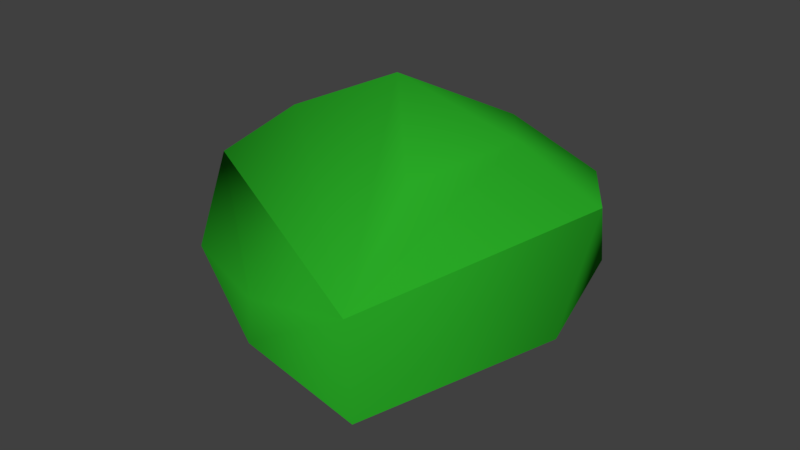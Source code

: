# Source: Bush.blend  (saved by Blender 2.79.0; exported with 4.5.12 LTS)
import bpy
from mathutils import Matrix  # noqa: F401  (used for matrix-valued properties, if any)

bpy.ops.wm.read_factory_settings(use_empty=True)
scene = bpy.context.scene
scene.name = 'Scene'

# ---- collections
col_collection_1 = bpy.data.collections.new('Collection 1'); scene.collection.children.link(col_collection_1)

# ---- materials (node trees are filled in below, after node groups)
mat_dirt_001 = bpy.data.materials.new('Dirt.001')
mat_dirt_001.alpha_threshold = 0.0
mat_dirt_001.use_transparent_shadow = False
mat_dirt_001.diffuse_color = (0.8, 0.3136, 0.1703, 1.0)
mat_dirt_001.roughness = 0.5
mat_dirt_001.line_color = (0.0, 0.0, 0.0, 1.0)
mat_grassblades_001 = bpy.data.materials.new('GrassBlades.001')
mat_grassblades_001.alpha_threshold = 0.0
mat_grassblades_001.use_transparent_shadow = False
mat_grassblades_001.diffuse_color = (0.1371, 0.8, 0.2439, 1.0)
mat_grassblades_001.roughness = 0.5
mat_wood = bpy.data.materials.new('Wood')
mat_wood.alpha_threshold = 0.0
mat_wood.use_transparent_shadow = False
mat_wood.diffuse_color = (0.1788, 0.114, 0.05272, 1.0)
mat_wood.roughness = 0.5
mat_leaves = bpy.data.materials.new('Leaves')
mat_leaves.alpha_threshold = 0.0
mat_leaves.use_transparent_shadow = False
mat_leaves.diffuse_color = (0.02412, 0.4262, 0.02087, 1.0)
mat_leaves.roughness = 0.5

# ---- material node trees

# ---- world
world_world = bpy.data.worlds.new('World'); scene.world = world_world
world_world.color = (0.05088, 0.05088, 0.05088)
world_world.use_sun_shadow = False
world_world.sun_shadow_jitter_overblur = 0.0
world_world.cycles.sampling_method = 'MANUAL'

# ---- meshes
me_cube_001 = bpy.data.meshes.new('Cube.001')
me_cube_001.from_pydata([(0.1648, 0.1708, 0.2857), (-0.1958, -0.01623, 0.2857), (0.1465, -0.235, 0.2857), (-0.9082, -0.0492, 0.3806), (0.543, 0.8774, 0.3669), (0.5149, -0.8571, 0.403), (0.2164, 0.152, 0.02159), (-0.2193, -0.008248, 0.02159), (0.1373, -0.3055, 0.02159), (-0.7941, -0.2502, 0.9321), (0.4512, 0.9131, 0.7896), (0.5245, -0.9005, 0.8813), (0.03439, -0.02422, 1.429), (-0.2892, 0.5874, 0.945), (0.9549, 0.0708, 1.076), (-0.358, -0.2222, 1.253), (-0.1749, -0.7245, 0.4032), (-0.3548, 0.8545, 0.4848), (0.8202, 0.03402, 0.458), (-0.4751, -0.683, 0.7373), (-0.03972, -0.8224, 0.7119), (0.4, -0.404, 1.171), (0.2885, 0.4471, 1.171), (0.5538, 0.08618, 1.235), (-0.6527, 0.3029, 0.7608)], [], [(0, 2, 8, 6), (0, 1, 3, 17, 4), (1, 2, 5, 16, 3), (0, 18, 2), (2, 1, 7, 8), (1, 0, 6, 7), (16, 20, 11, 9, 19), (17, 13, 10), (14, 10, 22, 12, 23), (11, 15, 9), (14, 23, 12, 21, 11), (13, 15, 12), (11, 5, 14), (4, 10, 14), (11, 21, 12, 15), (12, 22, 10, 13), (13, 9, 15), (10, 4, 17), (17, 3, 24, 13), (9, 13, 24, 3), (9, 3, 16, 19), (16, 5, 11, 20), (5, 2, 18), (0, 4, 18), (18, 14, 5), (4, 14, 18)])
me_cube_001.polygons.foreach_set('use_smooth', [True] * 26)
me_cube_001.polygons.foreach_set('material_index', [2, 3, 3, 3, 2, 2, 3, 3, 3, 3, 3, 3, 3, 3, 3, 3, 3, 3, 3, 3, 3, 3, 3, 3, 3, 3])
_k = set([(0, 6), (1, 7), (2, 8), (3, 16), (3, 17), (4, 17), (4, 18), (5, 16), (5, 18), (9, 11), (9, 13), (10, 13), (10, 14), (11, 14)])
me_cube_001.attributes.new('sharp_edge', 'BOOLEAN', 'EDGE').data.foreach_set('value', [ (min(e.vertices), max(e.vertices)) in _k for e in me_cube_001.edges])
_uv = me_cube_001.uv_layers.new(name='UVMap')
_uv.uv.foreach_set('vector', [0.0, 0.0, 0.0, 0.0, 0.0, 0.0, 0.0, 0.0, 0.3333, 1.0, 0.0, 1.0, 0.0, 0.0, 0.1667, 0.0, 0.3333, 0.0, 1.0, 1.0, 0.6667, 1.0, 0.6667, 0.0, 0.8333, 0.0, 1.0, 0.0, 0.3333, 1.0, 0.5, 0.0, 0.6667, 1.0, 0.0, 0.0, 0.0, 0.0, 0.0, 0.0, 0.0, 0.0, 0.0, 0.0, 0.0, 0.0, 0.0, 0.0, 0.0, 0.0, 0.8333, 0.0, 0.75, 0.0, 0.6667, 0.0, 1.0, 0.0, 0.9167, 0.0, 0.1667, 0.0, 0.1667, 0.0, 0.3333, 0.0, 0.5, 0.0, 0.3333, 0.0, 0.5, 0.0, 0.6667, 0.0, 0.5833, 0.0, 0.6667, 0.0, 0.8333, 0.0, 1.0, 0.0, 0.5, 0.0, 0.5833, 0.0, 0.6667, 0.0, 0.6667, 0.0, 0.6667, 0.0, 0.6667, 0.0, 0.8333, 0.0, 0.6667, 0.0, 0.6667, 0.0, 0.6667, 0.0, 0.5, 0.0, 0.3333, 0.0, 0.3333, 0.0, 0.5, 0.0, 0.6667, 0.0, 0.6667, 0.0, 0.6667, 0.0, 0.8333, 0.0, 0.6667, 0.0, 0.5, 0.0, 0.3333, 0.0, 0.6667, 0.0, 0.6667, 0.0, 1.0, 0.0, 0.8333, 0.0, 0.3333, 0.0, 0.3333, 0.0, 0.1667, 0.0, 0.1667, 0.0, 0.0, 0.0, 0.08333, 0.0, 0.1667, 0.0, 0.0, 0.0, 0.1667, 0.0, 0.08333, 0.0, 0.0, 0.0, 1.0, 0.0, 1.0, 0.0, 0.8333, 0.0, 0.9167, 0.0, 0.8333, 0.0, 0.6667, 0.0, 0.6667, 0.0, 0.75, 0.0, 0.6667, 0.0, 0.6667, 1.0, 0.5, 0.0, 0.3333, 1.0, 0.3333, 0.0, 0.5, 0.0, 0.5, 0.0, 0.5, 0.0, 0.6667, 0.0, 0.3333, 0.0, 0.5, 0.0, 0.5, 0.0])
_ca = me_cube_001.color_attributes.new('Col', 'BYTE_COLOR', 'CORNER')
_ca.data.foreach_set('color', [1.0, 1.0, 1.0, 1.0, 1.0, 1.0, 1.0, 1.0, 1.0, 1.0, 1.0, 1.0, 1.0, 1.0, 1.0, 1.0, 1.0, 1.0, 1.0, 1.0, 1.0, 1.0, 1.0, 1.0, 1.0, 1.0, 1.0, 1.0, 1.0, 1.0, 1.0, 1.0, 1.0, 1.0, 1.0, 1.0, 1.0, 1.0, 1.0, 1.0, 1.0, 1.0, 1.0, 1.0, 1.0, 1.0, 1.0, 1.0, 1.0, 1.0, 1.0, 1.0, 1.0, 1.0, 1.0, 1.0, 1.0, 1.0, 1.0, 1.0, 1.0, 1.0, 1.0, 1.0, 1.0, 1.0, 1.0, 1.0, 1.0, 1.0, 1.0, 1.0, 1.0, 1.0, 1.0, 1.0, 1.0, 1.0, 1.0, 1.0, 1.0, 1.0, 1.0, 1.0, 1.0, 1.0, 1.0, 1.0, 1.0, 1.0, 1.0, 1.0, 1.0, 1.0, 1.0, 1.0, 1.0, 1.0, 1.0, 1.0, 1.0, 1.0, 1.0, 1.0, 1.0, 1.0, 1.0, 1.0, 1.0, 1.0, 1.0, 1.0, 1.0, 1.0, 1.0, 1.0, 1.0, 1.0, 1.0, 1.0, 1.0, 1.0, 1.0, 1.0, 1.0, 1.0, 1.0, 1.0, 1.0, 1.0, 1.0, 1.0, 1.0, 1.0, 1.0, 1.0, 1.0, 1.0, 1.0, 1.0, 1.0, 1.0, 1.0, 1.0, 1.0, 1.0, 1.0, 1.0, 1.0, 1.0, 1.0, 1.0, 1.0, 1.0, 1.0, 1.0, 1.0, 1.0, 1.0, 1.0, 1.0, 1.0, 1.0, 1.0, 1.0, 1.0, 1.0, 1.0, 1.0, 1.0, 1.0, 1.0, 1.0, 1.0, 1.0, 1.0, 1.0, 1.0, 1.0, 1.0, 1.0, 1.0, 1.0, 1.0, 1.0, 1.0, 1.0, 1.0, 1.0, 1.0, 1.0, 1.0, 1.0, 1.0, 1.0, 1.0, 1.0, 1.0, 1.0, 1.0, 1.0, 1.0, 1.0, 1.0, 1.0, 1.0, 1.0, 1.0, 1.0, 1.0, 1.0, 1.0, 1.0, 1.0, 1.0, 1.0, 1.0, 1.0, 1.0, 1.0, 1.0, 1.0, 1.0, 1.0, 1.0, 1.0, 1.0, 1.0, 1.0, 1.0, 1.0, 1.0, 1.0, 1.0, 1.0, 1.0, 1.0, 1.0, 1.0, 1.0, 1.0, 1.0, 1.0, 1.0, 1.0, 1.0, 1.0, 1.0, 1.0, 1.0, 1.0, 1.0, 1.0, 1.0, 1.0, 1.0, 1.0, 1.0, 1.0, 1.0, 1.0, 1.0, 1.0, 1.0, 1.0, 1.0, 1.0, 1.0, 1.0, 1.0, 1.0, 1.0, 1.0, 1.0, 1.0, 1.0, 1.0, 1.0, 1.0, 1.0, 1.0, 1.0, 1.0, 1.0, 1.0, 1.0, 1.0, 1.0, 1.0, 1.0, 1.0, 1.0, 1.0, 1.0, 1.0, 1.0, 1.0, 1.0, 1.0, 1.0, 1.0, 1.0, 1.0, 1.0, 1.0, 1.0, 1.0, 1.0, 1.0, 1.0, 1.0, 1.0, 1.0, 1.0, 1.0, 1.0, 1.0, 1.0, 1.0, 1.0, 1.0, 1.0, 1.0, 1.0, 1.0, 1.0, 1.0, 1.0, 1.0, 1.0, 1.0, 1.0, 1.0, 1.0, 1.0, 1.0, 1.0, 1.0, 1.0, 1.0, 1.0, 1.0, 1.0, 1.0, 1.0, 1.0, 1.0, 1.0, 1.0, 1.0, 1.0, 1.0, 1.0, 1.0, 1.0, 1.0, 1.0, 1.0, 1.0, 1.0, 1.0, 1.0, 1.0, 1.0, 1.0, 1.0, 1.0, 1.0, 1.0, 1.0, 1.0, 1.0, 1.0, 1.0, 1.0, 1.0, 1.0, 1.0, 1.0, 1.0, 1.0, 1.0, 1.0, 1.0, 1.0, 1.0, 1.0, 1.0])
me_cube_001.materials.append(mat_dirt_001)
me_cube_001.materials.append(mat_grassblades_001)
me_cube_001.materials.append(mat_wood)
me_cube_001.materials.append(mat_leaves)
me_cube_001.use_remesh_preserve_volume = False
me_cube_001.use_remesh_preserve_attributes = False
me_cube_001.use_mirror_vertex_groups = False
me_cube_001.use_paint_bone_selection = False
me_cube_001.use_paint_mask = True
me_cube_001.update()

# ---- objects
ob_woods = bpy.data.objects.new('Woods', me_cube_001)

# ---- transforms, parenting, visibility, modifiers, constraints
ob_woods.location = (0.0, 0.0, 0.0)
ob_woods.lock_rotations_4d = False
ob_woods.empty_display_type = 'ARROWS'
ob_woods.lineart.crease_threshold = 0.0
_m = ob_woods.modifiers.new('EdgeSplit', 'EDGE_SPLIT')
_m.use_edge_angle = False

# ---- collection membership
col_collection_1.objects.link(ob_woods)

# ---- scene / render settings (as saved in the file)
scene.frame_start = 1; scene.frame_end = 250; scene.frame_set(1)
scene.render.engine = 'BLENDER_EEVEE_NEXT'
scene.render.resolution_percentage = 50
scene.render.dither_intensity = 0.0
scene.cycles.use_denoising = False
scene.cycles.samples = 128
scene.cycles.sampling_pattern = 'TABULATED_SOBOL'
scene.cycles.use_adaptive_sampling = False
scene.cycles.use_light_tree = False
scene.cycles.blur_glossy = 0.0
scene.cycles.sample_clamp_indirect = 0.0
scene.view_settings.view_transform = 'Standard'
bpy.context.view_layer.update()

# ---- added for rendering (the .blend has no active camera and no usable light): camera, sun
cam_auto = bpy.data.cameras.new('AutoCamera')
cam_auto.lens = 50.0
cam_auto.sensor_width = 36.0
cam_auto.clip_end = 1000.0
ob_auto_camera = bpy.data.objects.new('AutoCamera', cam_auto)
scene.collection.objects.link(ob_auto_camera)
ob_auto_camera.location = (2.7587, -3.27611, 2.91342)
ob_auto_camera.rotation_euler = (1.09748, -7.21219e-08, 0.694738)
scene.camera = ob_auto_camera
light_auto_sun = bpy.data.lights.new('AutoSun', 'SUN')
light_auto_sun.energy = 3.0
light_auto_sun.angle = 0.0523599
ob_auto_sun = bpy.data.objects.new('AutoSun', light_auto_sun)
scene.collection.objects.link(ob_auto_sun)
ob_auto_sun.rotation_euler = (0.872665, 0.174533, 0.523599)
bpy.context.view_layer.update()
